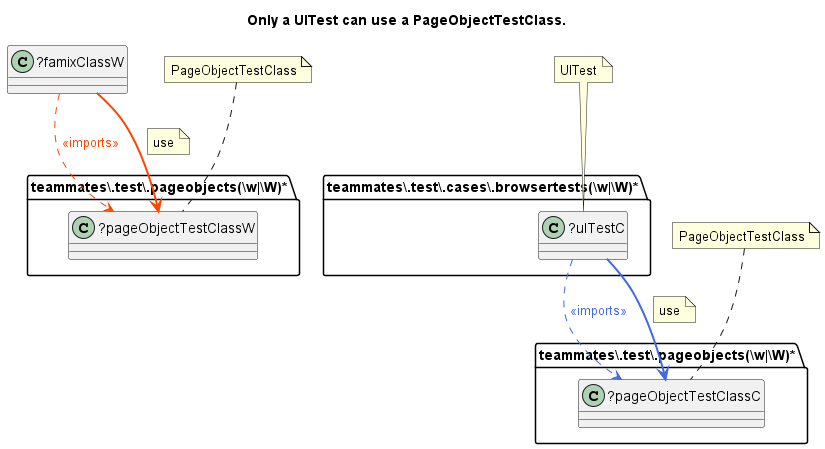

The diagram above was rendered by PlantUML. Its source (embedded in the PNG):
@startuml Only a UITest can use a PageObjectTestClass.
title Only a UITest can use a PageObjectTestClass.
folder "teammates\\.test\\.cases\\.browsertests(\\w|\\W)*" as package {
class "?uITestC" as uITestC {
}
}
folder "teammates\\.test\\.pageobjects(\\w|\\W)*" as package2 {
class "?pageObjectTestClassW" as pageObjectTestClassW {
}
}
folder "teammates\\.test\\.pageobjects(\\w|\\W)*" as package1 {
class "?pageObjectTestClassC" as pageObjectTestClassC {
}
}
class "?famixClassW" as famixClassW {
}
uITestC -[dashed]-> pageObjectTestClassC #line:RoyalBlue;text:RoyalBlue : <<imports>>
uITestC -[bold]-> pageObjectTestClassC #line:RoyalBlue;text:RoyalBlue 
note on link: use
famixClassW -[dashed]-> pageObjectTestClassW #line:OrangeRed;text:OrangeRed : <<imports>>
famixClassW -[bold]-> pageObjectTestClassW #line:OrangeRed;text:OrangeRed 
note on link: use
note "UITest" as UITest
UITest .. uITestC
note "PageObjectTestClass" as PageObjectTestClass1
PageObjectTestClass1 .. pageObjectTestClassW
note "PageObjectTestClass" as PageObjectTestClass
PageObjectTestClass .. pageObjectTestClassC
@enduml